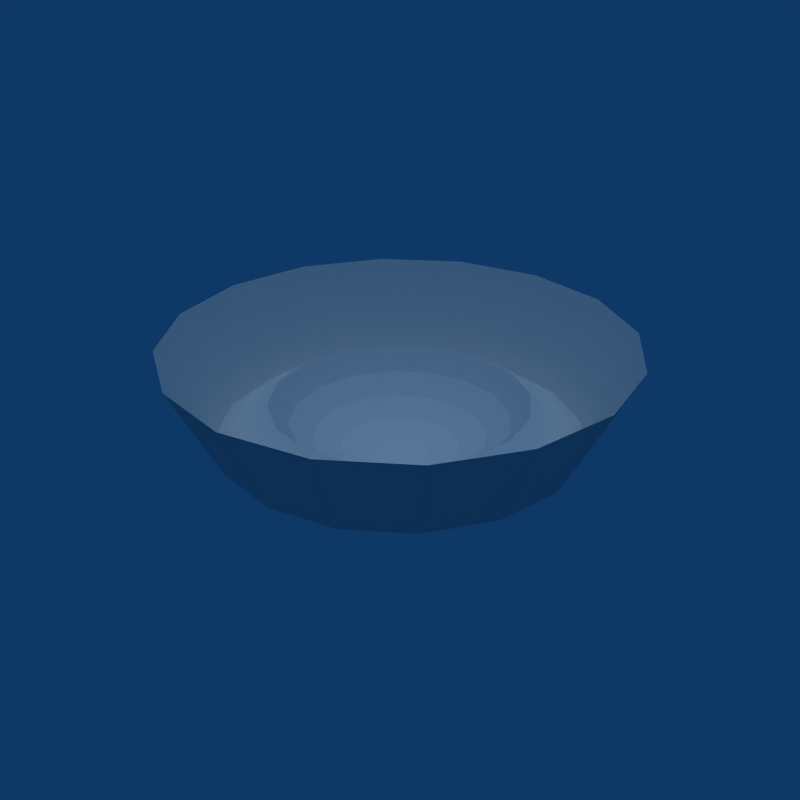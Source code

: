 # Source: Enemy_Wall_Gun.blend  (saved by Blender 2.49.2; exported with 4.5.12 LTS)
import bpy
from mathutils import Matrix  # noqa: F401  (used for matrix-valued properties, if any)

bpy.ops.wm.read_factory_settings(use_empty=True)
scene = bpy.context.scene
scene.name = 'Scene'

# ---- collections
col_collection_1 = bpy.data.collections.new('Collection 1'); scene.collection.children.link(col_collection_1)

# ---- world
world_world = bpy.data.worlds.new('World'); scene.world = world_world
world_world.color = (0.05656, 0.2208, 0.4)
world_world.use_sun_shadow = False
world_world.sun_shadow_jitter_overblur = 0.0
world_world.cycles.sampling_method = 'MANUAL'
world_world.cycles.sample_map_resolution = 256

# ---- lights
light_lamp = bpy.data.lights.new('Lamp', 'SUN')
light_lamp.transmission_factor = 0.0
light_lamp.angle = 1.571
light_lamp.energy = 1.0
light_lamp.shadow_buffer_clip_start = 0.5
light_lamp.shadow_soft_size = 1.0
light_lamp.shadow_cascade_max_distance = 1000.0
light_lamp.cycles.use_multiple_importance_sampling = False

# ---- meshes
me_sphere = bpy.data.meshes.new('Sphere')
me_sphere.from_pydata([(0.09012, 0.03733, -0.4336), (0.1768, 0.07322, -0.4051), (0.2566, 0.1063, -0.3589), (0.3266, 0.1353, -0.2967), (0.3841, 0.1591, -0.2209), (0.294, 0.294, -0.2209), (0.25, 0.25, -0.2967), (0.1964, 0.1964, -0.3589), (0.1353, 0.1353, -0.4051), (0.06897, 0.06897, -0.4336), (-1.152e-07, -1.45e-07, -0.4432), (0.03733, 0.09012, -0.4336), (0.07322, 0.1768, -0.4051), (0.1063, 0.2566, -0.3589), (0.1353, 0.3266, -0.2967), (0.1591, 0.3841, -0.2209), (-1.49e-08, 0.4157, -0.2209), (-2.235e-08, 0.3536, -0.2967), (0.0, 0.2778, -0.3589), (-1.49e-08, 0.1913, -0.4051), (-3.725e-09, 0.09755, -0.4336), (-0.03733, 0.09012, -0.4336), (-0.07322, 0.1768, -0.4051), (-0.1063, 0.2566, -0.3589), (-0.1353, 0.3266, -0.2967), (-0.1591, 0.3841, -0.2209), (-0.294, 0.294, -0.2209), (-0.25, 0.25, -0.2967), (-0.1964, 0.1964, -0.3589), (-0.1353, 0.1353, -0.4051), (-0.06897, 0.06897, -0.4336), (-0.09012, 0.03733, -0.4336), (-0.1768, 0.07322, -0.4051), (-0.2566, 0.1063, -0.3589), (-0.3266, 0.1353, -0.2967), (-0.3841, 0.1591, -0.2209), (-0.4157, -2.98e-08, -0.2209), (-0.3536, -3.725e-08, -0.2967), (-0.2778, -2.235e-08, -0.3589), (-0.1913, -3.725e-08, -0.4051), (-0.09755, -3.353e-08, -0.4336), (-0.09012, -0.03733, -0.4336), (-0.1768, -0.07322, -0.4051), (-0.2566, -0.1063, -0.3589), (-0.3266, -0.1353, -0.2967), (-0.3841, -0.1591, -0.2209), (-0.294, -0.294, -0.2209), (-0.25, -0.25, -0.2967), (-0.1964, -0.1964, -0.3589), (-0.1353, -0.1353, -0.4051), (-0.06897, -0.06897, -0.4336), (-0.03733, -0.09012, -0.4336), (-0.07322, -0.1768, -0.4051), (-0.1063, -0.2566, -0.3589), (-0.1353, -0.3266, -0.2967), (-0.1591, -0.3841, -0.2209), (0.0, -0.4157, -0.2209), (1.49e-08, -0.3536, -0.2967), (-7.451e-09, -0.2778, -0.3589), (7.451e-09, -0.1913, -0.4051), (3.725e-09, -0.09755, -0.4336), (0.03733, -0.09012, -0.4336), (0.07322, -0.1768, -0.4051), (0.1063, -0.2566, -0.3589), (0.1353, -0.3266, -0.2967), (0.1591, -0.3841, -0.2209), (0.294, -0.294, -0.2209), (0.25, -0.25, -0.2967), (0.1964, -0.1964, -0.3589), (0.1353, -0.1353, -0.4051), (0.06897, -0.06897, -0.4336), (0.09012, -0.03733, -0.4336), (0.1768, -0.07322, -0.4051), (0.2566, -0.1063, -0.3589), (0.3266, -0.1353, -0.2967), (0.3841, -0.1591, -0.2209), (0.4157, -2.98e-08, -0.2209), (0.3536, -2.235e-08, -0.2967), (0.2778, -3.725e-08, -0.3589), (0.1913, -2.235e-08, -0.4051), (0.09755, -2.608e-08, -0.4336), (0.5431, 0.225, -0.3431), (0.4157, 0.4157, -0.3431), (0.225, 0.5431, -0.3431), (-2.647e-08, 0.5879, -0.3431), (-0.225, 0.5431, -0.3431), (-0.4157, 0.4157, -0.3431), (-0.5431, 0.225, -0.3431), (-0.5879, -2.98e-08, -0.3431), (-0.5431, -0.225, -0.3431), (-0.4157, -0.4157, -0.3431), (-0.225, -0.5431, -0.3431), (-5.399e-09, -0.5879, -0.3431), (0.225, -0.5431, -0.3431), (0.4157, -0.4157, -0.3431), (0.5431, -0.225, -0.3431), (0.5879, -2.98e-08, -0.3431), (0.6904, 0.286, 5.96e-08), (0.5284, 0.5284, 5.96e-08), (0.286, 0.6904, 5.96e-08), (-3.838e-08, 0.7473, 5.96e-08), (-0.286, 0.6904, 5.96e-08), (-0.5284, 0.5284, 5.96e-08), (-0.6904, 0.286, 5.96e-08), (-0.7473, -3.128e-08, 5.96e-08), (-0.6904, -0.286, 5.96e-08), (-0.5284, -0.5284, 5.96e-08), (-0.286, -0.6904, 5.96e-08), (-1.16e-08, -0.7473, 5.96e-08), (0.286, -0.6904, 5.96e-08), (0.5284, -0.5284, 5.96e-08), (0.6904, -0.286, 5.96e-08), (0.7473, -3.128e-08, 5.96e-08)], [], [(10, 0, 80), (80, 0, 1, 79), (79, 1, 2, 78), (78, 2, 3, 77), (77, 3, 4, 76), (3, 6, 5, 4), (2, 7, 6, 3), (1, 8, 7, 2), (0, 9, 8, 1), (9, 0, 10), (10, 11, 9), (9, 11, 12, 8), (8, 12, 13, 7), (7, 13, 14, 6), (6, 14, 15, 5), (14, 17, 16, 15), (13, 18, 17, 14), (12, 19, 18, 13), (11, 20, 19, 12), (10, 20, 11), (10, 21, 20), (20, 21, 22, 19), (19, 22, 23, 18), (18, 23, 24, 17), (17, 24, 25, 16), (24, 27, 26, 25), (23, 28, 27, 24), (22, 29, 28, 23), (21, 30, 29, 22), (10, 30, 21), (10, 31, 30), (30, 31, 32, 29), (29, 32, 33, 28), (28, 33, 34, 27), (27, 34, 35, 26), (34, 37, 36, 35), (33, 38, 37, 34), (32, 39, 38, 33), (31, 40, 39, 32), (10, 40, 31), (10, 41, 40), (40, 41, 42, 39), (39, 42, 43, 38), (38, 43, 44, 37), (37, 44, 45, 36), (44, 47, 46, 45), (43, 48, 47, 44), (42, 49, 48, 43), (41, 50, 49, 42), (10, 50, 41), (10, 51, 50), (50, 51, 52, 49), (49, 52, 53, 48), (48, 53, 54, 47), (47, 54, 55, 46), (54, 57, 56, 55), (53, 58, 57, 54), (52, 59, 58, 53), (51, 60, 59, 52), (10, 60, 51), (10, 61, 60), (60, 61, 62, 59), (59, 62, 63, 58), (58, 63, 64, 57), (57, 64, 65, 56), (64, 67, 66, 65), (63, 68, 67, 64), (62, 69, 68, 63), (61, 70, 69, 62), (10, 70, 61), (10, 71, 70), (70, 71, 72, 69), (69, 72, 73, 68), (68, 73, 74, 67), (67, 74, 75, 66), (74, 77, 76, 75), (73, 78, 77, 74), (72, 79, 78, 73), (71, 80, 79, 72), (10, 80, 71), (4, 5, 82, 81), (5, 15, 83, 82), (15, 16, 84, 83), (16, 25, 85, 84), (25, 26, 86, 85), (26, 35, 87, 86), (35, 36, 88, 87), (36, 45, 89, 88), (45, 46, 90, 89), (46, 55, 91, 90), (55, 56, 92, 91), (56, 65, 93, 92), (65, 66, 94, 93), (66, 75, 95, 94), (75, 76, 96, 95), (76, 4, 81, 96), (81, 82, 98, 97), (82, 83, 99, 98), (83, 84, 100, 99), (84, 85, 101, 100), (85, 86, 102, 101), (86, 87, 103, 102), (87, 88, 104, 103), (88, 89, 105, 104), (89, 90, 106, 105), (90, 91, 107, 106), (91, 92, 108, 107), (92, 93, 109, 108), (93, 94, 110, 109), (94, 95, 111, 110), (95, 96, 112, 111), (96, 81, 97, 112)])
me_sphere.use_remesh_preserve_volume = False
me_sphere.use_remesh_preserve_attributes = False
me_sphere.use_mirror_vertex_groups = False
me_sphere.update()

# ---- objects
ob_lamp = bpy.data.objects.new('Lamp', light_lamp)
ob_sphere = bpy.data.objects.new('Sphere', me_sphere)

# ---- transforms, parenting, visibility, modifiers, constraints
ob_lamp.location = (0.0, 0.0, 0.0)
ob_lamp.lock_rotations_4d = False
ob_lamp.empty_display_type = 'ARROWS'
ob_lamp.lineart.crease_threshold = 0.0
ob_sphere.location = (0.0, 0.0, 0.0)
ob_sphere.scale = (0.6691, 0.6691, 0.6023)
ob_sphere.lock_rotations_4d = False
ob_sphere.empty_display_type = 'ARROWS'
ob_sphere.lineart.crease_threshold = 0.0

# ---- collection membership
col_collection_1.objects.link(ob_lamp)
col_collection_1.objects.link(ob_sphere)

# ---- scene / render settings (as saved in the file)
scene.frame_start = 1; scene.frame_end = 250; scene.frame_set(1)
scene.render.engine = 'BLENDER_EEVEE_NEXT'
scene.render.image_settings.compression = 90
scene.render.resolution_x = 640
scene.render.resolution_y = 640
scene.render.pixel_aspect_x = 100.0
scene.render.pixel_aspect_y = 100.0
scene.render.fps = 25
scene.render.dither_intensity = 0.0
scene.render.use_compositing = False
scene.render.use_sequencer = False
scene.render.bake_margin = 2
scene.render.bake_bias = 0.0
scene.render.use_stamp_time = False
scene.render.use_stamp_date = False
scene.render.use_stamp_frame = False
scene.render.use_stamp_camera = False
scene.render.use_stamp_scene = False
scene.render.use_stamp_filename = False
scene.render.use_stamp_render_time = False
scene.render.stamp_font_size = 0
scene.cycles.use_denoising = False
scene.cycles.samples = 10
scene.cycles.sampling_pattern = 'TABULATED_SOBOL'
scene.cycles.light_sampling_threshold = 0.0
scene.cycles.use_adaptive_sampling = False
scene.cycles.use_light_tree = False
scene.cycles.blur_glossy = 0.0
scene.cycles.volume_bounces = 1
scene.cycles.pixel_filter_type = 'GAUSSIAN'
scene.cycles.sample_clamp_indirect = 0.0
scene.view_settings.view_transform = 'Raw'
bpy.context.view_layer.update()

# ---- added for rendering (the .blend has no active camera): camera
cam_auto = bpy.data.cameras.new('AutoCamera')
cam_auto.lens = 50.0
cam_auto.sensor_width = 36.0
cam_auto.clip_end = 1000.0
ob_auto_camera = bpy.data.objects.new('AutoCamera', cam_auto)
scene.collection.objects.link(ob_auto_camera)
ob_auto_camera.location = (1.33157, -1.59788, 0.931794)
ob_auto_camera.rotation_euler = (1.09748, -7.21219e-08, 0.694738)
scene.camera = ob_auto_camera
bpy.context.view_layer.update()
